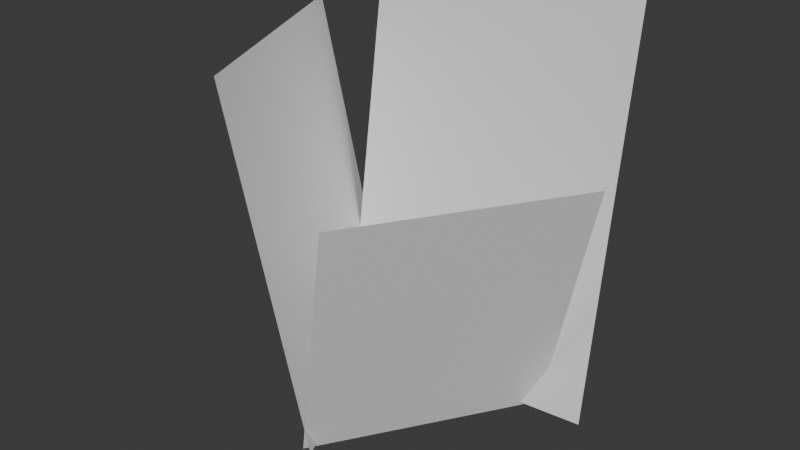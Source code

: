 # Source: Wheet.blend  (saved by Blender 4.1.24; exported with 4.5.12 LTS)
import bpy
from mathutils import Matrix  # noqa: F401  (used for matrix-valued properties, if any)

bpy.ops.wm.read_factory_settings(use_empty=True)
scene = bpy.context.scene
scene.name = 'Scene'

# ---- collections
col_collection = bpy.data.collections.new('Collection'); scene.collection.children.link(col_collection)

# ---- materials (node trees are filled in below, after node groups)
mat_wheetmaterial = bpy.data.materials.new('WheetMaterial')
mat_wheetmaterial.use_transparent_shadow = False

# ---- material node trees
mat_wheetmaterial.use_nodes = True; mat_wheetmaterial.node_tree.nodes.clear()
_N = mat_wheetmaterial.node_tree.nodes; _L = mat_wheetmaterial.node_tree.links
n0 = _N.new('ShaderNodeBsdfPrincipled'); n0.name = 'Principled BSDF'; n0.location = (10, 300)
n1 = _N.new('ShaderNodeOutputMaterial'); n1.name = 'Material Output'; n1.location = (300, 300)
_L.new(n0.outputs[0], n1.inputs[0])
n1.is_active_output = True

# ---- world
world_world = bpy.data.worlds.new('World'); scene.world = world_world
world_world.use_nodes = True; world_world.node_tree.nodes.clear()
_N = world_world.node_tree.nodes; _L = world_world.node_tree.links
n0 = _N.new('ShaderNodeOutputWorld'); n0.name = 'World Output'; n0.location = (300, 300)
n1 = _N.new('ShaderNodeBackground'); n1.name = 'Background'; n1.location = (10, 300)
n1.inputs[0].default_value = (0.05088, 0.05088, 0.05088, 1.0)
_L.new(n1.outputs[0], n0.inputs[0])
n0.is_active_output = True
world_world.color = (0.05088, 0.05088, 0.05088)
world_world.use_sun_shadow = False
world_world.sun_shadow_jitter_overblur = 0.0

# ---- meshes
me_plane_002 = bpy.data.meshes.new('Plane.002')
me_plane_002.from_pydata([(0.7267, 0.647, 1.958), (0.7737, 0.3055, -0.01252), (-0.6228, 0.5459, 1.943), (-0.5759, 0.2045, -0.02718), (-0.3536, -0.7832, 1.752), (-0.04972, -0.652, -0.01783), (-0.8365, 0.3354, 1.752), (-0.5326, 0.4665, -0.01783), (0.2611, -0.8597, 1.302), (-0.116, -0.6319, -0.03411), (0.8858, 0.1462, 1.297), (0.5087, 0.374, -0.03893)], [], [(0, 1, 3, 2), (4, 5, 7, 6), (8, 9, 11, 10)])
_uv = me_plane_002.uv_layers.new(name='UVMap')
_uv.uv.foreach_set('vector', [-0.5778, 0.976, -0.5778, 0.01177, 0.07467, 0.01177, 0.07467, 0.976, 0.9421, 0.9781, 0.9421, 0.02622, 1.586, 0.02622, 1.586, 0.9781, 0.09803, 0.9758, 0.09802, 0.02455, 0.8989, 0.02455, 0.8989, 0.9758])
me_plane_002.materials.append(mat_wheetmaterial)
me_plane_002.update()

# ---- objects
ob_plane_002 = bpy.data.objects.new('Plane.002', me_plane_002)

# ---- transforms, parenting, visibility, modifiers, constraints
ob_plane_002.location = (0.0, 0.0, 0.0)

# ---- collection membership
col_collection.objects.link(ob_plane_002)

# ---- scene / render settings (as saved in the file)
scene.frame_start = 1; scene.frame_end = 250; scene.frame_set(1)
scene.render.engine = 'BLENDER_EEVEE_NEXT'
scene.cycles.sampling_pattern = 'TABULATED_SOBOL'
scene.eevee.ray_tracing_options.trace_max_roughness = 0.0
bpy.context.view_layer.update()

# ---- added for rendering (the .blend has no active camera and no usable light): camera, sun
cam_auto = bpy.data.cameras.new('AutoCamera')
cam_auto.lens = 50.0
cam_auto.sensor_width = 36.0
cam_auto.clip_end = 1000.0
ob_auto_camera = bpy.data.objects.new('AutoCamera', cam_auto)
scene.collection.objects.link(ob_auto_camera)
ob_auto_camera.location = (2.83444, -3.4781, 3.20713)
ob_auto_camera.rotation_euler = (1.09748, -7.21219e-08, 0.694738)
scene.camera = ob_auto_camera
light_auto_sun = bpy.data.lights.new('AutoSun', 'SUN')
light_auto_sun.energy = 3.0
light_auto_sun.angle = 0.0523599
ob_auto_sun = bpy.data.objects.new('AutoSun', light_auto_sun)
scene.collection.objects.link(ob_auto_sun)
ob_auto_sun.rotation_euler = (0.872665, 0.174533, 0.523599)
bpy.context.view_layer.update()
